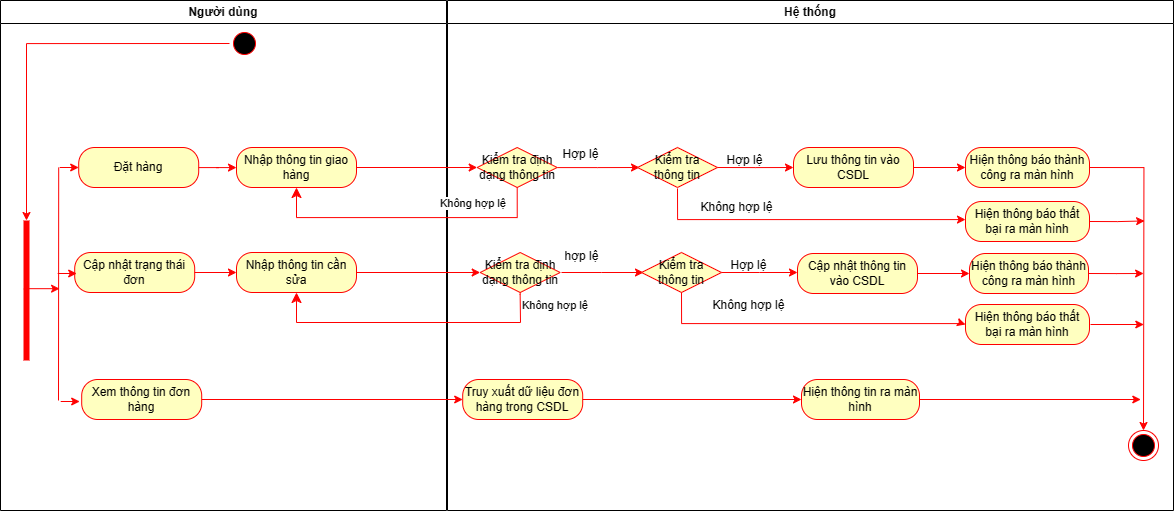

The diagram above was exported from draw.io. Its source (the exported page's mxGraphModel, read from the mxfile embedded in the PNG):
<mxGraphModel dx="2435" dy="860" grid="1" gridSize="10" guides="1" tooltips="1" connect="1" arrows="1" fold="1" page="1" pageScale="1" pageWidth="850" pageHeight="1100" math="0" shadow="0">
  <root>
    <mxCell id="0" />
    <mxCell id="1" parent="0" />
    <mxCell id="zBIpX1y5lQmwQXz4gZwA-1" value="Người dùng" style="swimlane;whiteSpace=wrap;html=1;strokeColor=#000000;" vertex="1" parent="1">
      <mxGeometry x="-105" y="10" width="446" height="510" as="geometry" />
    </mxCell>
    <mxCell id="zBIpX1y5lQmwQXz4gZwA-3" value="0" style="ellipse;html=1;shape=startState;fillColor=#000000;strokeColor=#FF0000;" vertex="1" parent="zBIpX1y5lQmwQXz4gZwA-1">
      <mxGeometry x="229" y="28" width="30" height="30" as="geometry" />
    </mxCell>
    <mxCell id="zBIpX1y5lQmwQXz4gZwA-6" value="" style="edgeStyle=orthogonalEdgeStyle;rounded=0;orthogonalLoop=1;jettySize=auto;html=1;strokeColor=#FF0000;exitX=0;exitY=0.5;exitDx=0;exitDy=0;entryX=0;entryY=0.5;entryDx=0;entryDy=0;entryPerimeter=0;" edge="1" parent="zBIpX1y5lQmwQXz4gZwA-1" source="zBIpX1y5lQmwQXz4gZwA-3" target="zBIpX1y5lQmwQXz4gZwA-4">
      <mxGeometry relative="1" as="geometry">
        <mxPoint x="184" y="103" as="sourcePoint" />
        <mxPoint x="283" y="177" as="targetPoint" />
      </mxGeometry>
    </mxCell>
    <mxCell id="zBIpX1y5lQmwQXz4gZwA-7" value="Nhập thông tin cần sửa" style="rounded=1;whiteSpace=wrap;html=1;arcSize=40;fontColor=#000000;fillColor=#ffffc0;strokeColor=#FF0000;" vertex="1" parent="zBIpX1y5lQmwQXz4gZwA-1">
      <mxGeometry x="236" y="252" width="120" height="40" as="geometry" />
    </mxCell>
    <mxCell id="zBIpX1y5lQmwQXz4gZwA-8" value="Nhập thông tin giao hàng" style="rounded=1;whiteSpace=wrap;html=1;arcSize=40;fontColor=#000000;fillColor=#ffffc0;strokeColor=#FF0000;" vertex="1" parent="zBIpX1y5lQmwQXz4gZwA-1">
      <mxGeometry x="236" y="147" width="120" height="40" as="geometry" />
    </mxCell>
    <mxCell id="zBIpX1y5lQmwQXz4gZwA-78" style="edgeStyle=orthogonalEdgeStyle;rounded=0;orthogonalLoop=1;jettySize=auto;html=1;exitX=0.487;exitY=0.767;exitDx=0;exitDy=0;strokeColor=#FF0000;exitPerimeter=0;" edge="1" parent="zBIpX1y5lQmwQXz4gZwA-1" source="zBIpX1y5lQmwQXz4gZwA-4">
      <mxGeometry relative="1" as="geometry">
        <mxPoint x="403" y="91.5" as="sourcePoint" />
        <mxPoint x="59" y="288.5" as="targetPoint" />
      </mxGeometry>
    </mxCell>
    <mxCell id="zBIpX1y5lQmwQXz4gZwA-4" value="" style="shape=line;html=1;strokeWidth=6;strokeColor=#FF0000;direction=south;" vertex="1" parent="zBIpX1y5lQmwQXz4gZwA-1">
      <mxGeometry x="21" y="220" width="10" height="140" as="geometry" />
    </mxCell>
    <mxCell id="zBIpX1y5lQmwQXz4gZwA-12" value="Hệ thống" style="swimlane;whiteSpace=wrap;html=1;strokeColor=#000000;" vertex="1" parent="1">
      <mxGeometry x="342" y="10" width="726" height="510" as="geometry">
        <mxRectangle x="420" y="10" width="90" height="30" as="alternateBounds" />
      </mxGeometry>
    </mxCell>
    <mxCell id="zBIpX1y5lQmwQXz4gZwA-13" value="Hợp lệ" style="text;html=1;align=center;verticalAlign=middle;resizable=0;points=[];autosize=1;strokeColor=none;fillColor=none;" vertex="1" parent="zBIpX1y5lQmwQXz4gZwA-12">
      <mxGeometry x="105.7" y="141" width="54" height="26" as="geometry" />
    </mxCell>
    <mxCell id="zBIpX1y5lQmwQXz4gZwA-14" value="Đặt hàng" style="rounded=1;whiteSpace=wrap;html=1;arcSize=40;fontColor=#000000;fillColor=#ffffc0;strokeColor=#FF0000;" vertex="1" parent="zBIpX1y5lQmwQXz4gZwA-12">
      <mxGeometry x="-368.8" y="147" width="120" height="40" as="geometry" />
    </mxCell>
    <mxCell id="zBIpX1y5lQmwQXz4gZwA-15" value="Cập nhật trạng thái đơn" style="rounded=1;whiteSpace=wrap;html=1;arcSize=40;fontColor=#000000;fillColor=#ffffc0;strokeColor=#FF0000;" vertex="1" parent="zBIpX1y5lQmwQXz4gZwA-12">
      <mxGeometry x="-372.8" y="252" width="120" height="40" as="geometry" />
    </mxCell>
    <mxCell id="zBIpX1y5lQmwQXz4gZwA-18" value="Xem thông tin đơn hàng" style="rounded=1;whiteSpace=wrap;html=1;arcSize=40;fontColor=#000000;fillColor=#ffffc0;strokeColor=#FF0000;" vertex="1" parent="zBIpX1y5lQmwQXz4gZwA-12">
      <mxGeometry x="-365.8" y="379" width="120" height="40" as="geometry" />
    </mxCell>
    <mxCell id="zBIpX1y5lQmwQXz4gZwA-19" value="" style="endArrow=none;html=1;rounded=0;strokeColor=#FF0000;" edge="1" parent="zBIpX1y5lQmwQXz4gZwA-12">
      <mxGeometry width="50" height="50" relative="1" as="geometry">
        <mxPoint x="-389" y="400" as="sourcePoint" />
        <mxPoint x="-388.8" y="167" as="targetPoint" />
      </mxGeometry>
    </mxCell>
    <mxCell id="zBIpX1y5lQmwQXz4gZwA-21" value="" style="edgeStyle=orthogonalEdgeStyle;rounded=0;orthogonalLoop=1;jettySize=auto;html=1;strokeColor=#FF0000;" edge="1" parent="zBIpX1y5lQmwQXz4gZwA-12" source="zBIpX1y5lQmwQXz4gZwA-22">
      <mxGeometry relative="1" as="geometry">
        <mxPoint x="192" y="167" as="targetPoint" />
        <Array as="points">
          <mxPoint x="150" y="167" />
        </Array>
      </mxGeometry>
    </mxCell>
    <mxCell id="zBIpX1y5lQmwQXz4gZwA-22" value="Kiểm tra&amp;nbsp;định dạng thông tin" style="rhombus;whiteSpace=wrap;html=1;fontColor=#000000;fillColor=#ffffc0;strokeColor=#FF0000;" vertex="1" parent="zBIpX1y5lQmwQXz4gZwA-12">
      <mxGeometry x="29.7" y="147" width="80" height="40" as="geometry" />
    </mxCell>
    <mxCell id="zBIpX1y5lQmwQXz4gZwA-23" value="" style="edgeStyle=orthogonalEdgeStyle;rounded=0;orthogonalLoop=1;jettySize=auto;html=1;strokeColor=#FF0000;entryX=0;entryY=0.5;entryDx=0;entryDy=0;exitX=1;exitY=0.5;exitDx=0;exitDy=0;" edge="1" parent="zBIpX1y5lQmwQXz4gZwA-12" source="zBIpX1y5lQmwQXz4gZwA-24" target="zBIpX1y5lQmwQXz4gZwA-49">
      <mxGeometry relative="1" as="geometry" />
    </mxCell>
    <mxCell id="zBIpX1y5lQmwQXz4gZwA-24" value="Lưu thông tin vào CSDL" style="rounded=1;whiteSpace=wrap;html=1;arcSize=40;fontColor=#000000;fillColor=#ffffc0;strokeColor=#FF0000;" vertex="1" parent="zBIpX1y5lQmwQXz4gZwA-12">
      <mxGeometry x="346" y="147" width="120" height="40" as="geometry" />
    </mxCell>
    <mxCell id="zBIpX1y5lQmwQXz4gZwA-25" value="" style="edgeStyle=orthogonalEdgeStyle;rounded=0;orthogonalLoop=1;jettySize=auto;html=1;strokeColor=#FF0000;" edge="1" parent="zBIpX1y5lQmwQXz4gZwA-12" source="zBIpX1y5lQmwQXz4gZwA-26" target="zBIpX1y5lQmwQXz4gZwA-28">
      <mxGeometry relative="1" as="geometry" />
    </mxCell>
    <mxCell id="zBIpX1y5lQmwQXz4gZwA-26" value="Truy xuất dữ liệu đơn hàng trong CSDL" style="rounded=1;whiteSpace=wrap;html=1;arcSize=40;fontColor=#000000;fillColor=#ffffc0;strokeColor=#FF0000;" vertex="1" parent="zBIpX1y5lQmwQXz4gZwA-12">
      <mxGeometry x="15.2" y="379" width="120" height="40" as="geometry" />
    </mxCell>
    <mxCell id="zBIpX1y5lQmwQXz4gZwA-27" style="edgeStyle=orthogonalEdgeStyle;rounded=0;orthogonalLoop=1;jettySize=auto;html=1;exitX=1;exitY=0.5;exitDx=0;exitDy=0;strokeColor=#FF0000;" edge="1" parent="zBIpX1y5lQmwQXz4gZwA-12">
      <mxGeometry relative="1" as="geometry">
        <mxPoint x="693.3" y="399" as="targetPoint" />
        <mxPoint x="410.3" y="399" as="sourcePoint" />
      </mxGeometry>
    </mxCell>
    <mxCell id="zBIpX1y5lQmwQXz4gZwA-28" value="Hiện thông tin ra màn hình" style="rounded=1;whiteSpace=wrap;html=1;arcSize=40;fontColor=#000000;fillColor=#ffffc0;strokeColor=#FF0000;" vertex="1" parent="zBIpX1y5lQmwQXz4gZwA-12">
      <mxGeometry x="354" y="379" width="118" height="40" as="geometry" />
    </mxCell>
    <mxCell id="zBIpX1y5lQmwQXz4gZwA-29" value="" style="ellipse;html=1;shape=endState;fillColor=#000000;strokeColor=#FF0000;" vertex="1" parent="zBIpX1y5lQmwQXz4gZwA-12">
      <mxGeometry x="681" y="430" width="30" height="30" as="geometry" />
    </mxCell>
    <mxCell id="zBIpX1y5lQmwQXz4gZwA-30" value="" style="edgeStyle=orthogonalEdgeStyle;rounded=0;orthogonalLoop=1;jettySize=auto;html=1;strokeColor=#FF0000;" edge="1" parent="zBIpX1y5lQmwQXz4gZwA-12" source="zBIpX1y5lQmwQXz4gZwA-31" target="zBIpX1y5lQmwQXz4gZwA-33">
      <mxGeometry relative="1" as="geometry" />
    </mxCell>
    <mxCell id="zBIpX1y5lQmwQXz4gZwA-31" value="Cập nhật thông tin vào CSDL" style="rounded=1;whiteSpace=wrap;html=1;arcSize=40;fontColor=#000000;fillColor=#ffffc0;strokeColor=#FF0000;" vertex="1" parent="zBIpX1y5lQmwQXz4gZwA-12">
      <mxGeometry x="350" y="253" width="120" height="40" as="geometry" />
    </mxCell>
    <mxCell id="zBIpX1y5lQmwQXz4gZwA-32" style="edgeStyle=orthogonalEdgeStyle;rounded=0;orthogonalLoop=1;jettySize=auto;html=1;exitX=1;exitY=0.5;exitDx=0;exitDy=0;strokeColor=#FF0000;" edge="1" parent="zBIpX1y5lQmwQXz4gZwA-12" source="zBIpX1y5lQmwQXz4gZwA-33">
      <mxGeometry relative="1" as="geometry">
        <mxPoint x="696.0999267578125" y="273" as="targetPoint" />
        <mxPoint x="579.3" y="273" as="sourcePoint" />
      </mxGeometry>
    </mxCell>
    <mxCell id="zBIpX1y5lQmwQXz4gZwA-33" value="Hiện thông báo thành công ra màn hình" style="rounded=1;whiteSpace=wrap;html=1;arcSize=40;fontColor=#000000;fillColor=#ffffc0;strokeColor=#FF0000;" vertex="1" parent="zBIpX1y5lQmwQXz4gZwA-12">
      <mxGeometry x="522" y="253" width="119" height="40" as="geometry" />
    </mxCell>
    <mxCell id="zBIpX1y5lQmwQXz4gZwA-40" value="Kiểm tra&amp;nbsp;định dạng thông tin" style="rhombus;whiteSpace=wrap;html=1;fontColor=#000000;fillColor=#ffffc0;strokeColor=#FF0000;" vertex="1" parent="zBIpX1y5lQmwQXz4gZwA-12">
      <mxGeometry x="32.7" y="252" width="80" height="40" as="geometry" />
    </mxCell>
    <mxCell id="zBIpX1y5lQmwQXz4gZwA-48" style="edgeStyle=orthogonalEdgeStyle;rounded=0;orthogonalLoop=1;jettySize=auto;html=1;exitX=1;exitY=0.5;exitDx=0;exitDy=0;strokeColor=#FF0000;" edge="1" parent="zBIpX1y5lQmwQXz4gZwA-12" source="zBIpX1y5lQmwQXz4gZwA-49">
      <mxGeometry relative="1" as="geometry">
        <mxPoint x="580.3" y="166.9999999999999" as="sourcePoint" />
        <mxPoint x="696" y="430" as="targetPoint" />
      </mxGeometry>
    </mxCell>
    <mxCell id="zBIpX1y5lQmwQXz4gZwA-49" value="Hiện thông báo thành công ra màn hình" style="rounded=1;whiteSpace=wrap;html=1;arcSize=40;fontColor=#000000;fillColor=#ffffc0;strokeColor=#FF0000;" vertex="1" parent="zBIpX1y5lQmwQXz4gZwA-12">
      <mxGeometry x="518" y="147" width="124" height="40" as="geometry" />
    </mxCell>
    <mxCell id="zBIpX1y5lQmwQXz4gZwA-51" value="" style="endArrow=none;html=1;rounded=0;strokeColor=#FF0000;" edge="1" parent="zBIpX1y5lQmwQXz4gZwA-12">
      <mxGeometry width="50" height="50" relative="1" as="geometry">
        <mxPoint x="-388" y="401" as="sourcePoint" />
        <mxPoint x="-387.8" y="401" as="targetPoint" />
      </mxGeometry>
    </mxCell>
    <mxCell id="zBIpX1y5lQmwQXz4gZwA-52" value="" style="endArrow=classic;html=1;rounded=0;entryX=0;entryY=0.5;entryDx=0;entryDy=0;strokeColor=#FF0000;" edge="1" parent="zBIpX1y5lQmwQXz4gZwA-12" target="zBIpX1y5lQmwQXz4gZwA-14">
      <mxGeometry width="50" height="50" relative="1" as="geometry">
        <mxPoint x="-387.8" y="167" as="sourcePoint" />
        <mxPoint x="-71.80000000000001" y="357" as="targetPoint" />
      </mxGeometry>
    </mxCell>
    <mxCell id="zBIpX1y5lQmwQXz4gZwA-53" value="" style="endArrow=classic;html=1;rounded=0;entryX=0;entryY=0.5;entryDx=0;entryDy=0;strokeColor=#FF0000;" edge="1" parent="zBIpX1y5lQmwQXz4gZwA-12">
      <mxGeometry width="50" height="50" relative="1" as="geometry">
        <mxPoint x="-389.8" y="273" as="sourcePoint" />
        <mxPoint x="-370.8" y="273" as="targetPoint" />
      </mxGeometry>
    </mxCell>
    <mxCell id="zBIpX1y5lQmwQXz4gZwA-54" value="" style="endArrow=classic;html=1;rounded=0;entryX=0;entryY=0.5;entryDx=0;entryDy=0;strokeColor=#FF0000;" edge="1" parent="zBIpX1y5lQmwQXz4gZwA-12">
      <mxGeometry width="50" height="50" relative="1" as="geometry">
        <mxPoint x="-386.8" y="401" as="sourcePoint" />
        <mxPoint x="-367.8" y="401" as="targetPoint" />
      </mxGeometry>
    </mxCell>
    <mxCell id="zBIpX1y5lQmwQXz4gZwA-57" value="hợp lệ" style="text;html=1;align=center;verticalAlign=middle;resizable=0;points=[];autosize=1;strokeColor=none;fillColor=none;" vertex="1" parent="zBIpX1y5lQmwQXz4gZwA-12">
      <mxGeometry x="108.19999999999999" y="243" width="52" height="26" as="geometry" />
    </mxCell>
    <mxCell id="zBIpX1y5lQmwQXz4gZwA-58" value="Kiểm tra thông tin" style="rhombus;whiteSpace=wrap;html=1;fontColor=#000000;fillColor=#ffffc0;strokeColor=#FF0000;" vertex="1" parent="zBIpX1y5lQmwQXz4gZwA-12">
      <mxGeometry x="190" y="147" width="80" height="40" as="geometry" />
    </mxCell>
    <mxCell id="zBIpX1y5lQmwQXz4gZwA-59" value="" style="edgeStyle=orthogonalEdgeStyle;rounded=0;orthogonalLoop=1;jettySize=auto;html=1;strokeColor=#FF0000;exitX=1;exitY=0.5;exitDx=0;exitDy=0;entryX=0;entryY=0.5;entryDx=0;entryDy=0;" edge="1" parent="zBIpX1y5lQmwQXz4gZwA-12" source="zBIpX1y5lQmwQXz4gZwA-58" target="zBIpX1y5lQmwQXz4gZwA-24">
      <mxGeometry relative="1" as="geometry">
        <mxPoint x="268" y="166.41" as="sourcePoint" />
        <mxPoint x="350" y="166.41" as="targetPoint" />
        <Array as="points">
          <mxPoint x="308" y="167" />
        </Array>
      </mxGeometry>
    </mxCell>
    <mxCell id="zBIpX1y5lQmwQXz4gZwA-60" value="Hợp lệ" style="text;html=1;align=center;verticalAlign=middle;resizable=0;points=[];autosize=1;strokeColor=none;fillColor=none;" vertex="1" parent="zBIpX1y5lQmwQXz4gZwA-12">
      <mxGeometry x="270" y="147" width="54" height="26" as="geometry" />
    </mxCell>
    <mxCell id="zBIpX1y5lQmwQXz4gZwA-61" value="" style="edgeStyle=orthogonalEdgeStyle;rounded=0;orthogonalLoop=1;jettySize=auto;html=1;strokeColor=#FF0000;" edge="1" parent="zBIpX1y5lQmwQXz4gZwA-12">
      <mxGeometry relative="1" as="geometry">
        <mxPoint x="114" y="272" as="sourcePoint" />
        <mxPoint x="196" y="272" as="targetPoint" />
        <Array as="points">
          <mxPoint x="154" y="272" />
        </Array>
      </mxGeometry>
    </mxCell>
    <mxCell id="zBIpX1y5lQmwQXz4gZwA-62" value="Hợp lệ" style="text;html=1;align=center;verticalAlign=middle;resizable=0;points=[];autosize=1;strokeColor=none;fillColor=none;" vertex="1" parent="zBIpX1y5lQmwQXz4gZwA-12">
      <mxGeometry x="274" y="252" width="54" height="26" as="geometry" />
    </mxCell>
    <mxCell id="zBIpX1y5lQmwQXz4gZwA-63" value="Kiểm tra thông tin" style="rhombus;whiteSpace=wrap;html=1;fontColor=#000000;fillColor=#ffffc0;strokeColor=#FF0000;" vertex="1" parent="zBIpX1y5lQmwQXz4gZwA-12">
      <mxGeometry x="194" y="252" width="80" height="40" as="geometry" />
    </mxCell>
    <mxCell id="zBIpX1y5lQmwQXz4gZwA-64" value="" style="edgeStyle=orthogonalEdgeStyle;rounded=0;orthogonalLoop=1;jettySize=auto;html=1;strokeColor=#FF0000;exitX=1;exitY=0.5;exitDx=0;exitDy=0;entryX=0;entryY=0.5;entryDx=0;entryDy=0;" edge="1" parent="zBIpX1y5lQmwQXz4gZwA-12" source="zBIpX1y5lQmwQXz4gZwA-63">
      <mxGeometry relative="1" as="geometry">
        <mxPoint x="272" y="271.40999999999997" as="sourcePoint" />
        <mxPoint x="350" y="272" as="targetPoint" />
        <Array as="points">
          <mxPoint x="312" y="272" />
        </Array>
      </mxGeometry>
    </mxCell>
    <mxCell id="zBIpX1y5lQmwQXz4gZwA-68" value="Hiện thông báo thất bại ra màn hình" style="rounded=1;whiteSpace=wrap;html=1;arcSize=40;fontColor=#000000;fillColor=#ffffc0;strokeColor=#FF0000;" vertex="1" parent="zBIpX1y5lQmwQXz4gZwA-12">
      <mxGeometry x="518" y="201" width="124" height="40" as="geometry" />
    </mxCell>
    <mxCell id="zBIpX1y5lQmwQXz4gZwA-69" value="Không hợp lệ" style="text;html=1;align=center;verticalAlign=middle;resizable=0;points=[];autosize=1;strokeColor=none;fillColor=none;" vertex="1" parent="zBIpX1y5lQmwQXz4gZwA-12">
      <mxGeometry x="244" y="194" width="90" height="26" as="geometry" />
    </mxCell>
    <mxCell id="zBIpX1y5lQmwQXz4gZwA-70" value="Không hợp lệ" style="text;html=1;align=center;verticalAlign=middle;resizable=0;points=[];autosize=1;strokeColor=none;fillColor=none;" vertex="1" parent="zBIpX1y5lQmwQXz4gZwA-12">
      <mxGeometry x="256" y="292" width="90" height="26" as="geometry" />
    </mxCell>
    <mxCell id="zBIpX1y5lQmwQXz4gZwA-71" value="" style="edgeStyle=orthogonalEdgeStyle;rounded=0;orthogonalLoop=1;jettySize=auto;html=1;strokeColor=#FF0000;exitX=0.5;exitY=1;exitDx=0;exitDy=0;entryX=0;entryY=0.5;entryDx=0;entryDy=0;" edge="1" parent="zBIpX1y5lQmwQXz4gZwA-12" source="zBIpX1y5lQmwQXz4gZwA-63" target="zBIpX1y5lQmwQXz4gZwA-72">
      <mxGeometry relative="1" as="geometry">
        <mxPoint x="233" y="293" as="sourcePoint" />
        <mxPoint x="515" y="317" as="targetPoint" />
        <Array as="points">
          <mxPoint x="234" y="323" />
          <mxPoint x="515" y="323" />
          <mxPoint x="515" y="324" />
        </Array>
      </mxGeometry>
    </mxCell>
    <mxCell id="zBIpX1y5lQmwQXz4gZwA-72" value="Hiện thông báo thất bại ra màn hình" style="rounded=1;whiteSpace=wrap;html=1;arcSize=40;fontColor=#000000;fillColor=#ffffc0;strokeColor=#FF0000;" vertex="1" parent="zBIpX1y5lQmwQXz4gZwA-12">
      <mxGeometry x="518" y="304" width="124" height="40" as="geometry" />
    </mxCell>
    <mxCell id="zBIpX1y5lQmwQXz4gZwA-73" style="edgeStyle=orthogonalEdgeStyle;rounded=0;orthogonalLoop=1;jettySize=auto;html=1;strokeColor=#FF0000;exitX=1;exitY=0.5;exitDx=0;exitDy=0;" edge="1" parent="zBIpX1y5lQmwQXz4gZwA-12" source="zBIpX1y5lQmwQXz4gZwA-68">
      <mxGeometry relative="1" as="geometry">
        <mxPoint x="697.0999267578125" y="220.44" as="targetPoint" />
        <mxPoint x="644" y="220" as="sourcePoint" />
        <Array as="points">
          <mxPoint x="670" y="221" />
        </Array>
      </mxGeometry>
    </mxCell>
    <mxCell id="zBIpX1y5lQmwQXz4gZwA-74" style="edgeStyle=orthogonalEdgeStyle;rounded=0;orthogonalLoop=1;jettySize=auto;html=1;strokeColor=#FF0000;" edge="1" parent="zBIpX1y5lQmwQXz4gZwA-12">
      <mxGeometry relative="1" as="geometry">
        <mxPoint x="696.3" y="324" as="targetPoint" />
        <mxPoint x="643" y="324" as="sourcePoint" />
      </mxGeometry>
    </mxCell>
    <mxCell id="zBIpX1y5lQmwQXz4gZwA-83" value="" style="edgeStyle=orthogonalEdgeStyle;rounded=0;orthogonalLoop=1;jettySize=auto;html=1;strokeColor=#FF0000;entryX=0;entryY=0.5;entryDx=0;entryDy=0;" edge="1" parent="zBIpX1y5lQmwQXz4gZwA-12" source="zBIpX1y5lQmwQXz4gZwA-18" target="zBIpX1y5lQmwQXz4gZwA-26">
      <mxGeometry relative="1" as="geometry">
        <mxPoint x="-211" y="399" as="targetPoint" />
      </mxGeometry>
    </mxCell>
    <mxCell id="zBIpX1y5lQmwQXz4gZwA-79" value="" style="edgeStyle=orthogonalEdgeStyle;rounded=0;orthogonalLoop=1;jettySize=auto;html=1;strokeColor=#FF0000;" edge="1" parent="1" source="zBIpX1y5lQmwQXz4gZwA-15" target="zBIpX1y5lQmwQXz4gZwA-7">
      <mxGeometry relative="1" as="geometry" />
    </mxCell>
    <mxCell id="zBIpX1y5lQmwQXz4gZwA-80" style="edgeStyle=orthogonalEdgeStyle;rounded=0;orthogonalLoop=1;jettySize=auto;html=1;exitX=1;exitY=0.5;exitDx=0;exitDy=0;entryX=0;entryY=0.5;entryDx=0;entryDy=0;strokeColor=#FF0000;" edge="1" parent="1" source="zBIpX1y5lQmwQXz4gZwA-7" target="zBIpX1y5lQmwQXz4gZwA-40">
      <mxGeometry relative="1" as="geometry">
        <mxPoint x="468.2" y="274" as="targetPoint" />
      </mxGeometry>
    </mxCell>
    <mxCell id="zBIpX1y5lQmwQXz4gZwA-81" value="" style="edgeStyle=orthogonalEdgeStyle;rounded=0;orthogonalLoop=1;jettySize=auto;html=1;strokeColor=#FF0000;" edge="1" parent="1" source="zBIpX1y5lQmwQXz4gZwA-14" target="zBIpX1y5lQmwQXz4gZwA-8">
      <mxGeometry relative="1" as="geometry" />
    </mxCell>
    <mxCell id="zBIpX1y5lQmwQXz4gZwA-82" style="edgeStyle=orthogonalEdgeStyle;rounded=0;orthogonalLoop=1;jettySize=auto;html=1;exitX=1;exitY=0.5;exitDx=0;exitDy=0;entryX=0;entryY=0.5;entryDx=0;entryDy=0;strokeColor=#FF0000;" edge="1" parent="1" source="zBIpX1y5lQmwQXz4gZwA-8" target="zBIpX1y5lQmwQXz4gZwA-22">
      <mxGeometry relative="1" as="geometry" />
    </mxCell>
    <mxCell id="zBIpX1y5lQmwQXz4gZwA-89" value="" style="edgeStyle=orthogonalEdgeStyle;rounded=0;orthogonalLoop=1;jettySize=auto;html=1;strokeColor=#FF0000;" edge="1" parent="1" target="zBIpX1y5lQmwQXz4gZwA-68">
      <mxGeometry relative="1" as="geometry">
        <mxPoint x="572" y="198" as="sourcePoint" />
        <mxPoint x="856" y="236" as="targetPoint" />
        <Array as="points">
          <mxPoint x="572" y="229" />
        </Array>
      </mxGeometry>
    </mxCell>
    <mxCell id="zBIpX1y5lQmwQXz4gZwA-90" value="Không hợp lệ" style="edgeStyle=orthogonalEdgeStyle;html=1;align=left;verticalAlign=top;endArrow=classic;endSize=8;strokeColor=#FF0000;rounded=0;entryX=0.5;entryY=1;entryDx=0;entryDy=0;endFill=1;exitX=0.5;exitY=1;exitDx=0;exitDy=0;" edge="1" parent="1" source="zBIpX1y5lQmwQXz4gZwA-22" target="zBIpX1y5lQmwQXz4gZwA-8">
      <mxGeometry x="-0.2192" y="-27" relative="1" as="geometry">
        <mxPoint x="232.2" y="197" as="targetPoint" />
        <Array as="points">
          <mxPoint x="412" y="227" />
          <mxPoint x="191" y="227" />
        </Array>
        <mxPoint x="307.20000000000005" y="171" as="sourcePoint" />
        <mxPoint as="offset" />
      </mxGeometry>
    </mxCell>
    <mxCell id="zBIpX1y5lQmwQXz4gZwA-91" value="Không hợp lệ" style="edgeStyle=orthogonalEdgeStyle;html=1;align=left;verticalAlign=top;endArrow=classic;endSize=8;strokeColor=#FF0000;rounded=0;endFill=1;exitX=0.5;exitY=1;exitDx=0;exitDy=0;entryX=0.5;entryY=1;entryDx=0;entryDy=0;" edge="1" parent="1" source="zBIpX1y5lQmwQXz4gZwA-40" target="zBIpX1y5lQmwQXz4gZwA-7">
      <mxGeometry x="-1" relative="1" as="geometry">
        <mxPoint x="235.2" y="302" as="targetPoint" />
        <Array as="points">
          <mxPoint x="415" y="304" />
          <mxPoint x="415" y="304" />
          <mxPoint x="415" y="332" />
          <mxPoint x="191" y="332" />
        </Array>
        <mxPoint x="263.7" y="290" as="sourcePoint" />
      </mxGeometry>
    </mxCell>
  </root>
</mxGraphModel>